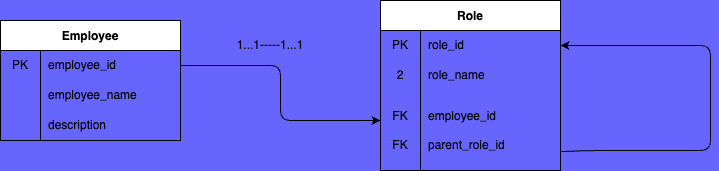

The diagram above was exported from draw.io. Its source (the exported page's mxGraphModel, read from the mxfile embedded in the PNG):
<mxGraphModel dx="839" dy="362" grid="1" gridSize="10" guides="1" tooltips="1" connect="1" arrows="1" fold="1" page="1" pageScale="1" pageWidth="850" pageHeight="1100" background="#6666FF" math="0" shadow="0">
  <root>
    <mxCell id="0" />
    <mxCell id="1" parent="0" />
    <mxCell id="14" value="Employee" style="shape=table;startSize=30;container=1;collapsible=0;childLayout=tableLayout;fixedRows=1;rowLines=0;fontStyle=1;" vertex="1" parent="1">
      <mxGeometry x="90" y="200" width="180" height="120" as="geometry" />
    </mxCell>
    <mxCell id="15" value="" style="shape=tableRow;horizontal=0;startSize=0;swimlaneHead=0;swimlaneBody=0;top=0;left=0;bottom=0;right=0;collapsible=0;dropTarget=0;fillColor=none;points=[[0,0.5],[1,0.5]];portConstraint=eastwest;" vertex="1" parent="14">
      <mxGeometry y="30" width="180" height="30" as="geometry" />
    </mxCell>
    <mxCell id="16" value="PK" style="shape=partialRectangle;html=1;whiteSpace=wrap;connectable=0;fillColor=none;top=0;left=0;bottom=0;right=0;overflow=hidden;pointerEvents=1;" vertex="1" parent="15">
      <mxGeometry width="40" height="30" as="geometry">
        <mxRectangle width="40" height="30" as="alternateBounds" />
      </mxGeometry>
    </mxCell>
    <mxCell id="17" value="employee_id" style="shape=partialRectangle;html=1;whiteSpace=wrap;connectable=0;fillColor=none;top=0;left=0;bottom=0;right=0;align=left;spacingLeft=6;overflow=hidden;" vertex="1" parent="15">
      <mxGeometry x="40" width="140" height="30" as="geometry">
        <mxRectangle width="140" height="30" as="alternateBounds" />
      </mxGeometry>
    </mxCell>
    <mxCell id="18" value="" style="shape=tableRow;horizontal=0;startSize=0;swimlaneHead=0;swimlaneBody=0;top=0;left=0;bottom=0;right=0;collapsible=0;dropTarget=0;fillColor=none;points=[[0,0.5],[1,0.5]];portConstraint=eastwest;" vertex="1" parent="14">
      <mxGeometry y="60" width="180" height="30" as="geometry" />
    </mxCell>
    <mxCell id="19" value="" style="shape=partialRectangle;html=1;whiteSpace=wrap;connectable=0;fillColor=none;top=0;left=0;bottom=0;right=0;overflow=hidden;" vertex="1" parent="18">
      <mxGeometry width="40" height="30" as="geometry">
        <mxRectangle width="40" height="30" as="alternateBounds" />
      </mxGeometry>
    </mxCell>
    <mxCell id="20" value="employee_name" style="shape=partialRectangle;html=1;whiteSpace=wrap;connectable=0;fillColor=none;top=0;left=0;bottom=0;right=0;align=left;spacingLeft=6;overflow=hidden;" vertex="1" parent="18">
      <mxGeometry x="40" width="140" height="30" as="geometry">
        <mxRectangle width="140" height="30" as="alternateBounds" />
      </mxGeometry>
    </mxCell>
    <mxCell id="21" value="" style="shape=tableRow;horizontal=0;startSize=0;swimlaneHead=0;swimlaneBody=0;top=0;left=0;bottom=0;right=0;collapsible=0;dropTarget=0;fillColor=none;points=[[0,0.5],[1,0.5]];portConstraint=eastwest;" vertex="1" parent="14">
      <mxGeometry y="90" width="180" height="30" as="geometry" />
    </mxCell>
    <mxCell id="22" value="" style="shape=partialRectangle;html=1;whiteSpace=wrap;connectable=0;fillColor=none;top=0;left=0;bottom=0;right=0;overflow=hidden;" vertex="1" parent="21">
      <mxGeometry width="40" height="30" as="geometry">
        <mxRectangle width="40" height="30" as="alternateBounds" />
      </mxGeometry>
    </mxCell>
    <mxCell id="23" value="description" style="shape=partialRectangle;html=1;whiteSpace=wrap;connectable=0;fillColor=none;top=0;left=0;bottom=0;right=0;align=left;spacingLeft=6;overflow=hidden;" vertex="1" parent="21">
      <mxGeometry x="40" width="140" height="30" as="geometry">
        <mxRectangle width="140" height="30" as="alternateBounds" />
      </mxGeometry>
    </mxCell>
    <mxCell id="24" value="Role" style="shape=table;startSize=30;container=1;collapsible=0;childLayout=tableLayout;fixedRows=1;rowLines=0;fontStyle=1;" vertex="1" parent="1">
      <mxGeometry x="470" y="180" width="180" height="170" as="geometry" />
    </mxCell>
    <mxCell id="25" value="" style="shape=tableRow;horizontal=0;startSize=0;swimlaneHead=0;swimlaneBody=0;top=0;left=0;bottom=0;right=0;collapsible=0;dropTarget=0;fillColor=none;points=[[0,0.5],[1,0.5]];portConstraint=eastwest;" vertex="1" parent="24">
      <mxGeometry y="30" width="180" height="30" as="geometry" />
    </mxCell>
    <mxCell id="26" value="PK" style="shape=partialRectangle;html=1;whiteSpace=wrap;connectable=0;fillColor=none;top=0;left=0;bottom=0;right=0;overflow=hidden;pointerEvents=1;" vertex="1" parent="25">
      <mxGeometry width="40" height="30" as="geometry">
        <mxRectangle width="40" height="30" as="alternateBounds" />
      </mxGeometry>
    </mxCell>
    <mxCell id="27" value="role_id" style="shape=partialRectangle;html=1;whiteSpace=wrap;connectable=0;fillColor=none;top=0;left=0;bottom=0;right=0;align=left;spacingLeft=6;overflow=hidden;" vertex="1" parent="25">
      <mxGeometry x="40" width="140" height="30" as="geometry">
        <mxRectangle width="140" height="30" as="alternateBounds" />
      </mxGeometry>
    </mxCell>
    <mxCell id="28" value="" style="shape=tableRow;horizontal=0;startSize=0;swimlaneHead=0;swimlaneBody=0;top=0;left=0;bottom=0;right=0;collapsible=0;dropTarget=0;fillColor=none;points=[[0,0.5],[1,0.5]];portConstraint=eastwest;" vertex="1" parent="24">
      <mxGeometry y="60" width="180" height="30" as="geometry" />
    </mxCell>
    <mxCell id="29" value="2" style="shape=partialRectangle;html=1;whiteSpace=wrap;connectable=0;fillColor=none;top=0;left=0;bottom=0;right=0;overflow=hidden;" vertex="1" parent="28">
      <mxGeometry width="40" height="30" as="geometry">
        <mxRectangle width="40" height="30" as="alternateBounds" />
      </mxGeometry>
    </mxCell>
    <mxCell id="30" value="role_name" style="shape=partialRectangle;html=1;whiteSpace=wrap;connectable=0;fillColor=none;top=0;left=0;bottom=0;right=0;align=left;spacingLeft=6;overflow=hidden;" vertex="1" parent="28">
      <mxGeometry x="40" width="140" height="30" as="geometry">
        <mxRectangle width="140" height="30" as="alternateBounds" />
      </mxGeometry>
    </mxCell>
    <mxCell id="31" value="" style="shape=tableRow;horizontal=0;startSize=0;swimlaneHead=0;swimlaneBody=0;top=0;left=0;bottom=0;right=0;collapsible=0;dropTarget=0;fillColor=none;points=[[0,0.5],[1,0.5]];portConstraint=eastwest;" vertex="1" parent="24">
      <mxGeometry y="90" width="180" height="80" as="geometry" />
    </mxCell>
    <mxCell id="32" value="FK&lt;br&gt;&lt;br&gt;FK" style="shape=partialRectangle;html=1;whiteSpace=wrap;connectable=0;fillColor=none;top=0;left=0;bottom=0;right=0;overflow=hidden;" vertex="1" parent="31">
      <mxGeometry width="40" height="80" as="geometry">
        <mxRectangle width="40" height="80" as="alternateBounds" />
      </mxGeometry>
    </mxCell>
    <mxCell id="33" value="employee_id&lt;br&gt;&lt;br&gt;parent_role_id" style="shape=partialRectangle;html=1;whiteSpace=wrap;connectable=0;fillColor=none;top=0;left=0;bottom=0;right=0;align=left;spacingLeft=6;overflow=hidden;" vertex="1" parent="31">
      <mxGeometry x="40" width="140" height="80" as="geometry">
        <mxRectangle width="140" height="80" as="alternateBounds" />
      </mxGeometry>
    </mxCell>
    <mxCell id="52" style="edgeStyle=none;html=1;entryX=1;entryY=0.5;entryDx=0;entryDy=0;exitX=1.006;exitY=0.763;exitDx=0;exitDy=0;exitPerimeter=0;" edge="1" parent="24" source="31" target="25">
      <mxGeometry relative="1" as="geometry">
        <mxPoint x="250" y="40" as="targetPoint" />
        <Array as="points">
          <mxPoint x="210" y="150" />
          <mxPoint x="260" y="150" />
          <mxPoint x="330" y="150" />
          <mxPoint x="330" y="45" />
        </Array>
      </mxGeometry>
    </mxCell>
    <mxCell id="37" style="edgeStyle=none;html=1;exitX=1;exitY=0.5;exitDx=0;exitDy=0;" edge="1" parent="1" source="15">
      <mxGeometry relative="1" as="geometry">
        <mxPoint x="470" y="300" as="targetPoint" />
        <Array as="points">
          <mxPoint x="370" y="245" />
          <mxPoint x="370" y="300" />
          <mxPoint x="410" y="300" />
          <mxPoint x="450" y="300" />
        </Array>
      </mxGeometry>
    </mxCell>
    <mxCell id="38" value="1...1-----1...1" style="text;html=1;strokeColor=none;fillColor=none;align=center;verticalAlign=middle;whiteSpace=wrap;rounded=0;" vertex="1" parent="1">
      <mxGeometry x="300" y="210" width="120" height="30" as="geometry" />
    </mxCell>
  </root>
</mxGraphModel>